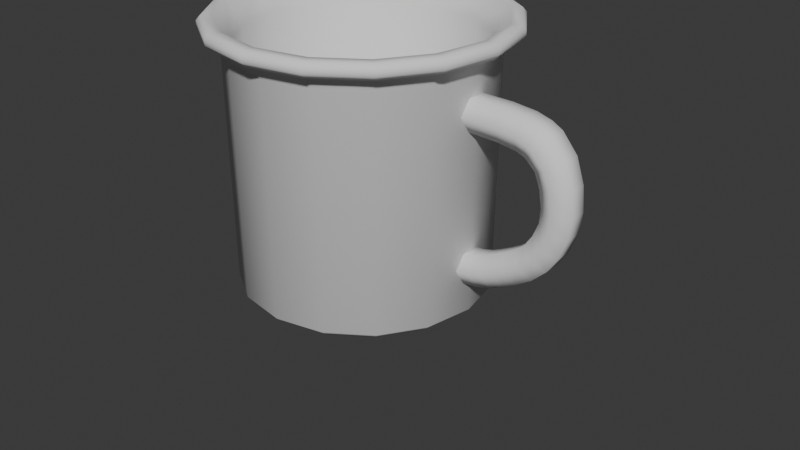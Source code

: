# Source: Cup.blend  (saved by Blender 5.1.30; exported with 4.5.12 LTS)
import bpy
from mathutils import Matrix  # noqa: F401  (used for matrix-valued properties, if any)

bpy.ops.wm.read_factory_settings(use_empty=True)
scene = bpy.context.scene
scene.name = 'Scene'

# ---- collections
col_collection = bpy.data.collections.new('Collection'); scene.collection.children.link(col_collection)
col_duplicate = bpy.data.collections.new('duplicate'); scene.collection.children.link(col_duplicate)

# ---- world
world_world = bpy.data.worlds.new('World'); scene.world = world_world
world_world.use_nodes = True; world_world.node_tree.nodes.clear()
_N = world_world.node_tree.nodes; _L = world_world.node_tree.links
n0 = _N.new('ShaderNodeOutputWorld'); n0.name = 'World Output'; n0.location = (200, 100)
n1 = _N.new('ShaderNodeBackground'); n1.name = 'Background'; n1.location = (-200, 100)
n1.inputs[0].default_value = (0.05088, 0.05088, 0.05088, 1.0)
_L.new(n1.outputs[0], n0.inputs[0])
n0.is_active_output = True
world_world.color = (0.05088, 0.05088, 0.05088)
world_world.sun_shadow_jitter_overblur = 0.0

# ---- meshes
me_plane_001 = bpy.data.meshes.new('Plane.001')
me_plane_001.from_pydata([(0.0, 0.0, -0.0405), (-0.03952, -9.974e-09, 0.03373), (-0.03881, -3.682e-10, -0.03776), (-0.03616, -5.402e-11, -0.0401), (-0.04241, -1.054e-08, 0.03809), (-0.04418, -1.054e-08, 0.03809), (-0.0455, -1.072e-08, 0.03942), (-0.0455, -1.072e-08, 0.04111), (-0.04431, -1.09e-08, 0.04248), (-0.04113, -1.09e-08, 0.04248), (-0.03651, -9.902e-09, 0.03505), (-0.03651, -9.902e-09, -0.03716), (0.0, -9.902e-09, -0.03716), (0.0, 0.0, -0.0405), (-0.03651, -0.01512, 0.03373), (-0.03586, -0.01485, -0.03776), (-0.03341, -0.01384, -0.0401), (-0.03918, -0.01623, 0.03809), (-0.04082, -0.01691, 0.03809), (-0.04204, -0.01741, 0.03942), (-0.04204, -0.01741, 0.04111), (-0.04094, -0.01696, 0.04248), (-0.038, -0.01574, 0.04248), (-0.03373, -0.01397, 0.03505), (-0.03373, -0.01397, -0.03716), (3.789e-09, -9.149e-09, -0.03716), (0.0, 0.0, -0.0405), (-0.02794, -0.02794, 0.03373), (-0.02744, -0.02744, -0.03776), (-0.02557, -0.02557, -0.0401), (-0.02999, -0.02999, 0.03809), (-0.03124, -0.03124, 0.03809), (-0.03217, -0.03217, 0.03942), (-0.03217, -0.03217, 0.04111), (-0.03133, -0.03133, 0.04248), (-0.02908, -0.02908, 0.04248), (-0.02582, -0.02582, 0.03505), (-0.02582, -0.02582, -0.03716), (7.002e-09, -7.002e-09, -0.03716), (0.0, 0.0, -0.0405), (-0.01512, -0.03651, 0.03373), (-0.01485, -0.03586, -0.03776), (-0.01384, -0.03341, -0.0401), (-0.01623, -0.03918, 0.03809), (-0.01691, -0.04082, 0.03809), (-0.01741, -0.04204, 0.03942), (-0.01741, -0.04204, 0.04111), (-0.01696, -0.04094, 0.04248), (-0.01574, -0.038, 0.04248), (-0.01397, -0.03373, 0.03505), (-0.01397, -0.03373, -0.03716), (9.149e-09, -3.789e-09, -0.03716), (0.0, 0.0, -0.0405), (1.17e-08, -0.03952, 0.03373), (2.065e-09, -0.03881, -0.03776), (1.635e-09, -0.03616, -0.0401), (1.239e-08, -0.04241, 0.03809), (1.247e-08, -0.04418, 0.03809), (1.271e-08, -0.0455, 0.03942), (1.271e-08, -0.0455, 0.04111), (1.284e-08, -0.04431, 0.04248), (1.27e-08, -0.04113, 0.04248), (1.15e-08, -0.03651, 0.03505), (1.15e-08, -0.03651, -0.03716), (9.902e-09, 4.328e-16, -0.03716), (0.0, 0.0, -0.0405), (0.01512, -0.03651, 0.03373), (0.01485, -0.03586, -0.03776), (0.01384, -0.03341, -0.0401), (0.01623, -0.03918, 0.03809), (0.01691, -0.04082, 0.03809), (0.01741, -0.04204, 0.03942), (0.01741, -0.04204, 0.04111), (0.01696, -0.04094, 0.04248), (0.01574, -0.038, 0.04248), (0.01397, -0.03373, 0.03505), (0.01397, -0.03373, -0.03716), (9.149e-09, 3.789e-09, -0.03716), (0.0, 0.0, -0.0405), (0.02794, -0.02794, 0.03373), (0.02744, -0.02744, -0.03776), (0.02557, -0.02557, -0.0401), (0.02999, -0.02999, 0.03809), (0.03124, -0.03124, 0.03809), (0.03217, -0.03217, 0.03942), (0.03217, -0.03217, 0.04111), (0.03133, -0.03133, 0.04248), (0.02908, -0.02908, 0.04248), (0.02582, -0.02582, 0.03505), (0.02582, -0.02582, -0.03716), (7.002e-09, 7.002e-09, -0.03716), (0.0, 0.0, -0.0405), (0.03651, -0.01512, 0.03373), (0.03586, -0.01485, -0.03776), (0.03341, -0.01384, -0.0401), (0.03918, -0.01623, 0.03809), (0.04082, -0.01691, 0.03809), (0.04204, -0.01741, 0.03942), (0.04204, -0.01741, 0.04111), (0.04094, -0.01696, 0.04248), (0.038, -0.01574, 0.04248), (0.03373, -0.01397, 0.03505), (0.03373, -0.01397, -0.03716), (3.789e-09, 9.149e-09, -0.03716), (0.0, 0.0, -0.0405), (0.03952, 1.343e-08, 0.03373), (0.03881, 3.761e-09, -0.03776), (0.03616, 3.216e-09, -0.0401), (0.04241, 1.425e-08, 0.03809), (0.04418, 1.44e-08, 0.03809), (0.0455, 1.469e-08, 0.03942), (0.0455, 1.469e-08, 0.04111), (0.04431, 1.477e-08, 0.04248), (0.04113, 1.45e-08, 0.04248), (0.03651, 1.309e-08, 0.03505), (0.03651, 1.309e-08, -0.03716), (-8.657e-16, 9.902e-09, -0.03716), (0.0, 0.0, -0.0405), (0.03651, 0.01512, 0.03373), (0.03586, 0.01485, -0.03776), (0.03341, 0.01384, -0.0401), (0.03918, 0.01623, 0.03809), (0.04082, 0.01691, 0.03809), (0.04204, 0.01741, 0.03942), (0.04204, 0.01741, 0.04111), (0.04094, 0.01696, 0.04248), (0.038, 0.01574, 0.04248), (0.03373, 0.01397, 0.03505), (0.03373, 0.01397, -0.03716), (-3.789e-09, 9.149e-09, -0.03716), (0.0, 0.0, -0.0405), (0.02794, 0.02794, 0.03373), (0.02744, 0.02744, -0.03776), (0.02557, 0.02557, -0.0401), (0.02999, 0.02999, 0.03809), (0.03124, 0.03124, 0.03809), (0.03217, 0.03217, 0.03942), (0.03217, 0.03217, 0.04111), (0.03133, 0.03133, 0.04248), (0.02908, 0.02908, 0.04248), (0.02582, 0.02582, 0.03505), (0.02582, 0.02582, -0.03716), (-7.002e-09, 7.002e-09, -0.03716), (0.0, 0.0, -0.0405), (0.01512, 0.03651, 0.03373), (0.01485, 0.03586, -0.03776), (0.01384, 0.03341, -0.0401), (0.01623, 0.03918, 0.03809), (0.01691, 0.04082, 0.03809), (0.01741, 0.04204, 0.03942), (0.01741, 0.04204, 0.04111), (0.01696, 0.04094, 0.04248), (0.01574, 0.038, 0.04248), (0.01397, 0.03373, 0.03505), (0.01397, 0.03373, -0.03716), (-9.149e-09, 3.789e-09, -0.03716), (0.0, 0.0, -0.0405), (-1.045e-08, 0.03952, 0.03373), (-8.31e-10, 0.03881, -0.03776), (-4.853e-10, 0.03616, -0.0401), (-1.104e-08, 0.04241, 0.03809), (-1.106e-08, 0.04418, 0.03809), (-1.126e-08, 0.0455, 0.03942), (-1.126e-08, 0.0455, 0.04111), (-1.143e-08, 0.04431, 0.04248), (-1.139e-08, 0.04113, 0.04248), (-1.034e-08, 0.03651, 0.03505), (-1.034e-08, 0.03651, -0.03716), (-9.902e-09, -1.181e-16, -0.03716), (0.0, 0.0, -0.0405), (-0.01512, 0.03651, 0.03373), (-0.01485, 0.03586, -0.03776), (-0.01384, 0.03341, -0.0401), (-0.01623, 0.03918, 0.03809), (-0.01691, 0.04082, 0.03809), (-0.01741, 0.04204, 0.03942), (-0.01741, 0.04204, 0.04111), (-0.01696, 0.04094, 0.04248), (-0.01574, 0.038, 0.04248), (-0.01397, 0.03373, 0.03505), (-0.01397, 0.03373, -0.03716), (-9.149e-09, -3.789e-09, -0.03716), (0.0, 0.0, -0.0405), (-0.02794, 0.02794, 0.03373), (-0.02744, 0.02744, -0.03776), (-0.02557, 0.02557, -0.0401), (-0.02999, 0.02999, 0.03809), (-0.03124, 0.03124, 0.03809), (-0.03217, 0.03217, 0.03942), (-0.03217, 0.03217, 0.04111), (-0.03133, 0.03133, 0.04248), (-0.02908, 0.02908, 0.04248), (-0.02582, 0.02582, 0.03505), (-0.02582, 0.02582, -0.03716), (-7.002e-09, -7.002e-09, -0.03716), (0.0, 0.0, -0.0405), (-0.03651, 0.01512, 0.03373), (-0.03586, 0.01485, -0.03776), (-0.03341, 0.01384, -0.0401), (-0.03918, 0.01623, 0.03809), (-0.04082, 0.01691, 0.03809), (-0.04204, 0.01741, 0.03942), (-0.04204, 0.01741, 0.04111), (-0.04094, 0.01696, 0.04248), (-0.038, 0.01574, 0.04248), (-0.03373, 0.01397, 0.03505), (-0.03373, 0.01397, -0.03716), (-3.789e-09, -9.149e-09, -0.03716)], [], [(4, 17, 18, 5), (17, 30, 31, 18), (30, 43, 44, 31), (43, 56, 57, 44), (56, 69, 70, 57), (69, 82, 83, 70), (82, 95, 96, 83), (95, 108, 109, 96), (108, 121, 122, 109), (121, 134, 135, 122), (134, 147, 148, 135), (147, 160, 161, 148), (160, 173, 174, 161), (173, 186, 187, 174), (186, 199, 200, 187), (199, 4, 5, 200), (1, 14, 17, 4), (14, 27, 30, 17), (27, 40, 43, 30), (40, 53, 56, 43), (53, 66, 69, 56), (66, 79, 82, 69), (79, 92, 95, 82), (92, 105, 108, 95), (105, 118, 121, 108), (118, 131, 134, 121), (131, 144, 147, 134), (144, 157, 160, 147), (157, 170, 173, 160), (170, 183, 186, 173), (183, 196, 199, 186), (196, 1, 4, 199), (2, 15, 14, 1), (15, 28, 27, 14), (28, 41, 40, 27), (41, 54, 53, 40), (54, 67, 66, 53), (67, 80, 79, 66), (80, 93, 92, 79), (93, 106, 105, 92), (106, 119, 118, 105), (119, 132, 131, 118), (132, 145, 144, 131), (145, 158, 157, 144), (158, 171, 170, 157), (171, 184, 183, 170), (184, 197, 196, 183), (197, 2, 1, 196), (3, 16, 15, 2), (16, 29, 28, 15), (29, 42, 41, 28), (42, 55, 54, 41), (55, 68, 67, 54), (68, 81, 80, 67), (81, 94, 93, 80), (94, 107, 106, 93), (107, 120, 119, 106), (120, 133, 132, 119), (133, 146, 145, 132), (146, 159, 158, 145), (159, 172, 171, 158), (172, 185, 184, 171), (185, 198, 197, 184), (198, 3, 2, 197), (0, 13, 16, 3), (13, 26, 29, 16), (26, 39, 42, 29), (39, 52, 55, 42), (52, 65, 68, 55), (65, 78, 81, 68), (78, 91, 94, 81), (91, 104, 107, 94), (104, 117, 120, 107), (117, 130, 133, 120), (130, 143, 146, 133), (143, 156, 159, 146), (156, 169, 172, 159), (169, 182, 185, 172), (182, 195, 198, 185), (195, 0, 3, 198), (5, 18, 19, 6), (18, 31, 32, 19), (31, 44, 45, 32), (44, 57, 58, 45), (57, 70, 71, 58), (70, 83, 84, 71), (83, 96, 97, 84), (96, 109, 110, 97), (109, 122, 123, 110), (122, 135, 136, 123), (135, 148, 149, 136), (148, 161, 162, 149), (161, 174, 175, 162), (174, 187, 188, 175), (187, 200, 201, 188), (200, 5, 6, 201), (6, 19, 20, 7), (19, 32, 33, 20), (32, 45, 46, 33), (45, 58, 59, 46), (58, 71, 72, 59), (71, 84, 85, 72), (84, 97, 98, 85), (97, 110, 111, 98), (110, 123, 124, 111), (123, 136, 137, 124), (136, 149, 150, 137), (149, 162, 163, 150), (162, 175, 176, 163), (175, 188, 189, 176), (188, 201, 202, 189), (201, 6, 7, 202), (7, 20, 21, 8), (20, 33, 34, 21), (33, 46, 47, 34), (46, 59, 60, 47), (59, 72, 73, 60), (72, 85, 86, 73), (85, 98, 99, 86), (98, 111, 112, 99), (111, 124, 125, 112), (124, 137, 138, 125), (137, 150, 151, 138), (150, 163, 164, 151), (163, 176, 177, 164), (176, 189, 190, 177), (189, 202, 203, 190), (202, 7, 8, 203), (8, 21, 22, 9), (21, 34, 35, 22), (34, 47, 48, 35), (47, 60, 61, 48), (60, 73, 74, 61), (73, 86, 87, 74), (86, 99, 100, 87), (99, 112, 113, 100), (112, 125, 126, 113), (125, 138, 139, 126), (138, 151, 152, 139), (151, 164, 165, 152), (164, 177, 178, 165), (177, 190, 191, 178), (190, 203, 204, 191), (203, 8, 9, 204), (9, 22, 23, 10), (22, 35, 36, 23), (35, 48, 49, 36), (48, 61, 62, 49), (61, 74, 75, 62), (74, 87, 88, 75), (87, 100, 101, 88), (100, 113, 114, 101), (113, 126, 127, 114), (126, 139, 140, 127), (139, 152, 153, 140), (152, 165, 166, 153), (165, 178, 179, 166), (178, 191, 192, 179), (191, 204, 205, 192), (204, 9, 10, 205), (10, 23, 24, 11), (23, 36, 37, 24), (36, 49, 50, 37), (49, 62, 63, 50), (62, 75, 76, 63), (75, 88, 89, 76), (88, 101, 102, 89), (101, 114, 115, 102), (114, 127, 128, 115), (127, 140, 141, 128), (140, 153, 154, 141), (153, 166, 167, 154), (166, 179, 180, 167), (179, 192, 193, 180), (192, 205, 206, 193), (205, 10, 11, 206), (11, 24, 25, 12), (24, 37, 38, 25), (37, 50, 51, 38), (50, 63, 64, 51), (63, 76, 77, 64), (76, 89, 90, 77), (89, 102, 103, 90), (102, 115, 116, 103), (115, 128, 129, 116), (128, 141, 142, 129), (141, 154, 155, 142), (154, 167, 168, 155), (167, 180, 181, 168), (180, 193, 194, 181), (193, 206, 207, 194), (206, 11, 12, 207)])
me_plane_001.polygons.foreach_set('use_smooth', [True] * 192)
_k = set([(4, 17), (4, 199), (11, 24), (11, 206), (17, 30), (24, 37), (30, 43), (37, 50), (43, 56), (50, 63), (56, 69), (63, 76), (69, 82), (76, 89), (82, 95), (89, 102), (95, 108), (102, 115), (108, 121), (115, 128), (121, 134), (128, 141), (134, 147), (141, 154), (147, 160), (154, 167), (160, 173), (167, 180), (173, 186), (180, 193), (186, 199), (193, 206)])
me_plane_001.attributes.new('sharp_edge', 'BOOLEAN', 'EDGE').data.foreach_set('value', [ (min(e.vertices), max(e.vertices)) in _k for e in me_plane_001.edges])
_uv = me_plane_001.uv_layers.new(name='UVMap')
_uv.uv.foreach_set('vector', [0.0, 0.03809, 0.0625, 0.03809, 0.0625, 0.03809, 0.0, 0.03809, 0.0625, 0.03809, 0.125, 0.03809, 0.125, 0.03809, 0.0625, 0.03809, 0.125, 0.03809, 0.1875, 0.03809, 0.1875, 0.03809, 0.125, 0.03809, 0.1875, 0.03809, 0.25, 0.03809, 0.25, 0.03809, 0.1875, 0.03809, 0.25, 0.03809, 0.3125, 0.03809, 0.3125, 0.03809, 0.25, 0.03809, 0.3125, 0.03809, 0.375, 0.03809, 0.375, 0.03809, 0.3125, 0.03809, 0.375, 0.03809, 0.4375, 0.03809, 0.4375, 0.03809, 0.375, 0.03809, 0.4375, 0.03809, 0.5, 0.03809, 0.5, 0.03809, 0.4375, 0.03809, 0.5, 0.03809, 0.5625, 0.03809, 0.5625, 0.03809, 0.5, 0.03809, 0.5625, 0.03809, 0.625, 0.03809, 0.625, 0.03809, 0.5625, 0.03809, 0.625, 0.03809, 0.6875, 0.03809, 0.6875, 0.03809, 0.625, 0.03809, 0.6875, 0.03809, 0.75, 0.03809, 0.75, 0.03809, 0.6875, 0.03809, 0.75, 0.03809, 0.8125, 0.03809, 0.8125, 0.03809, 0.75, 0.03809, 0.8125, 0.03809, 0.875, 0.03809, 0.875, 0.03809, 0.8125, 0.03809, 0.875, 0.03809, 0.9375, 0.03809, 0.9375, 0.03809, 0.875, 0.03809, 0.9375, 0.03809, 1.0, 0.03809, 1.0, 0.03809, 0.9375, 0.03809, 0.0, 0.03373, 0.0625, 0.03373, 0.0625, 0.03809, 0.0, 0.03809, 0.0625, 0.03373, 0.125, 0.03373, 0.125, 0.03809, 0.0625, 0.03809, 0.125, 0.03373, 0.1875, 0.03373, 0.1875, 0.03809, 0.125, 0.03809, 0.1875, 0.03373, 0.25, 0.03373, 0.25, 0.03809, 0.1875, 0.03809, 0.25, 0.03373, 0.3125, 0.03373, 0.3125, 0.03809, 0.25, 0.03809, 0.3125, 0.03373, 0.375, 0.03373, 0.375, 0.03809, 0.3125, 0.03809, 0.375, 0.03373, 0.4375, 0.03373, 0.4375, 0.03809, 0.375, 0.03809, 0.4375, 0.03373, 0.5, 0.03373, 0.5, 0.03809, 0.4375, 0.03809, 0.5, 0.03373, 0.5625, 0.03373, 0.5625, 0.03809, 0.5, 0.03809, 0.5625, 0.03373, 0.625, 0.03373, 0.625, 0.03809, 0.5625, 0.03809, 0.625, 0.03373, 0.6875, 0.03373, 0.6875, 0.03809, 0.625, 0.03809, 0.6875, 0.03373, 0.75, 0.03373, 0.75, 0.03809, 0.6875, 0.03809, 0.75, 0.03373, 0.8125, 0.03373, 0.8125, 0.03809, 0.75, 0.03809, 0.8125, 0.03373, 0.875, 0.03373, 0.875, 0.03809, 0.8125, 0.03809, 0.875, 0.03373, 0.9375, 0.03373, 0.9375, 0.03809, 0.875, 0.03809, 0.9375, 0.03373, 1.0, 0.03373, 1.0, 0.03809, 0.9375, 0.03809, 0.0, -0.03776, 0.0625, -0.03776, 0.0625, 0.03373, 0.0, 0.03373, 0.0625, -0.03776, 0.125, -0.03776, 0.125, 0.03373, 0.0625, 0.03373, 0.125, -0.03776, 0.1875, -0.03776, 0.1875, 0.03373, 0.125, 0.03373, 0.1875, -0.03776, 0.25, -0.03776, 0.25, 0.03373, 0.1875, 0.03373, 0.25, -0.03776, 0.3125, -0.03776, 0.3125, 0.03373, 0.25, 0.03373, 0.3125, -0.03776, 0.375, -0.03776, 0.375, 0.03373, 0.3125, 0.03373, 0.375, -0.03776, 0.4375, -0.03776, 0.4375, 0.03373, 0.375, 0.03373, 0.4375, -0.03776, 0.5, -0.03776, 0.5, 0.03373, 0.4375, 0.03373, 0.5, -0.03776, 0.5625, -0.03776, 0.5625, 0.03373, 0.5, 0.03373, 0.5625, -0.03776, 0.625, -0.03776, 0.625, 0.03373, 0.5625, 0.03373, 0.625, -0.03776, 0.6875, -0.03776, 0.6875, 0.03373, 0.625, 0.03373, 0.6875, -0.03776, 0.75, -0.03776, 0.75, 0.03373, 0.6875, 0.03373, 0.75, -0.03776, 0.8125, -0.03776, 0.8125, 0.03373, 0.75, 0.03373, 0.8125, -0.03776, 0.875, -0.03776, 0.875, 0.03373, 0.8125, 0.03373, 0.875, -0.03776, 0.9375, -0.03776, 0.9375, 0.03373, 0.875, 0.03373, 0.9375, -0.03776, 1.0, -0.03776, 1.0, 0.03373, 0.9375, 0.03373, 0.0, -0.0401, 0.0625, -0.0401, 0.0625, -0.03776, 0.0, -0.03776, 0.0625, -0.0401, 0.125, -0.0401, 0.125, -0.03776, 0.0625, -0.03776, 0.125, -0.0401, 0.1875, -0.0401, 0.1875, -0.03776, 0.125, -0.03776, 0.1875, -0.0401, 0.25, -0.0401, 0.25, -0.03776, 0.1875, -0.03776, 0.25, -0.0401, 0.3125, -0.0401, 0.3125, -0.03776, 0.25, -0.03776, 0.3125, -0.0401, 0.375, -0.0401, 0.375, -0.03776, 0.3125, -0.03776, 0.375, -0.0401, 0.4375, -0.0401, 0.4375, -0.03776, 0.375, -0.03776, 0.4375, -0.0401, 0.5, -0.0401, 0.5, -0.03776, 0.4375, -0.03776, 0.5, -0.0401, 0.5625, -0.0401, 0.5625, -0.03776, 0.5, -0.03776, 0.5625, -0.0401, 0.625, -0.0401, 0.625, -0.03776, 0.5625, -0.03776, 0.625, -0.0401, 0.6875, -0.0401, 0.6875, -0.03776, 0.625, -0.03776, 0.6875, -0.0401, 0.75, -0.0401, 0.75, -0.03776, 0.6875, -0.03776, 0.75, -0.0401, 0.8125, -0.0401, 0.8125, -0.03776, 0.75, -0.03776, 0.8125, -0.0401, 0.875, -0.0401, 0.875, -0.03776, 0.8125, -0.03776, 0.875, -0.0401, 0.9375, -0.0401, 0.9375, -0.03776, 0.875, -0.03776, 0.9375, -0.0401, 1.0, -0.0401, 1.0, -0.03776, 0.9375, -0.03776, 0.0, -0.0405, 0.0625, -0.0405, 0.0625, -0.0401, 0.0, -0.0401, 0.0625, -0.0405, 0.125, -0.0405, 0.125, -0.0401, 0.0625, -0.0401, 0.125, -0.0405, 0.1875, -0.0405, 0.1875, -0.0401, 0.125, -0.0401, 0.1875, -0.0405, 0.25, -0.0405, 0.25, -0.0401, 0.1875, -0.0401, 0.25, -0.0405, 0.3125, -0.0405, 0.3125, -0.0401, 0.25, -0.0401, 0.3125, -0.0405, 0.375, -0.0405, 0.375, -0.0401, 0.3125, -0.0401, 0.375, -0.0405, 0.4375, -0.0405, 0.4375, -0.0401, 0.375, -0.0401, 0.4375, -0.0405, 0.5, -0.0405, 0.5, -0.0401, 0.4375, -0.0401, 0.5, -0.0405, 0.5625, -0.0405, 0.5625, -0.0401, 0.5, -0.0401, 0.5625, -0.0405, 0.625, -0.0405, 0.625, -0.0401, 0.5625, -0.0401, 0.625, -0.0405, 0.6875, -0.0405, 0.6875, -0.0401, 0.625, -0.0401, 0.6875, -0.0405, 0.75, -0.0405, 0.75, -0.0401, 0.6875, -0.0401, 0.75, -0.0405, 0.8125, -0.0405, 0.8125, -0.0401, 0.75, -0.0401, 0.8125, -0.0405, 0.875, -0.0405, 0.875, -0.0401, 0.8125, -0.0401, 0.875, -0.0405, 0.9375, -0.0405, 0.9375, -0.0401, 0.875, -0.0401, 0.9375, -0.0405, 1.0, -0.0405, 1.0, -0.0401, 0.9375, -0.0401, 0.0, 0.03809, 0.0625, 0.03809, 0.0625, 0.03942, 0.0, 0.03942, 0.0625, 0.03809, 0.125, 0.03809, 0.125, 0.03942, 0.0625, 0.03942, 0.125, 0.03809, 0.1875, 0.03809, 0.1875, 0.03942, 0.125, 0.03942, 0.1875, 0.03809, 0.25, 0.03809, 0.25, 0.03942, 0.1875, 0.03942, 0.25, 0.03809, 0.3125, 0.03809, 0.3125, 0.03942, 0.25, 0.03942, 0.3125, 0.03809, 0.375, 0.03809, 0.375, 0.03942, 0.3125, 0.03942, 0.375, 0.03809, 0.4375, 0.03809, 0.4375, 0.03942, 0.375, 0.03942, 0.4375, 0.03809, 0.5, 0.03809, 0.5, 0.03942, 0.4375, 0.03942, 0.5, 0.03809, 0.5625, 0.03809, 0.5625, 0.03942, 0.5, 0.03942, 0.5625, 0.03809, 0.625, 0.03809, 0.625, 0.03942, 0.5625, 0.03942, 0.625, 0.03809, 0.6875, 0.03809, 0.6875, 0.03942, 0.625, 0.03942, 0.6875, 0.03809, 0.75, 0.03809, 0.75, 0.03942, 0.6875, 0.03942, 0.75, 0.03809, 0.8125, 0.03809, 0.8125, 0.03942, 0.75, 0.03942, 0.8125, 0.03809, 0.875, 0.03809, 0.875, 0.03942, 0.8125, 0.03942, 0.875, 0.03809, 0.9375, 0.03809, 0.9375, 0.03942, 0.875, 0.03942, 0.9375, 0.03809, 1.0, 0.03809, 1.0, 0.03942, 0.9375, 0.03942, 0.0, 0.03942, 0.0625, 0.03942, 0.0625, 0.04111, 0.0, 0.04111, 0.0625, 0.03942, 0.125, 0.03942, 0.125, 0.04111, 0.0625, 0.04111, 0.125, 0.03942, 0.1875, 0.03942, 0.1875, 0.04111, 0.125, 0.04111, 0.1875, 0.03942, 0.25, 0.03942, 0.25, 0.04111, 0.1875, 0.04111, 0.25, 0.03942, 0.3125, 0.03942, 0.3125, 0.04111, 0.25, 0.04111, 0.3125, 0.03942, 0.375, 0.03942, 0.375, 0.04111, 0.3125, 0.04111, 0.375, 0.03942, 0.4375, 0.03942, 0.4375, 0.04111, 0.375, 0.04111, 0.4375, 0.03942, 0.5, 0.03942, 0.5, 0.04111, 0.4375, 0.04111, 0.5, 0.03942, 0.5625, 0.03942, 0.5625, 0.04111, 0.5, 0.04111, 0.5625, 0.03942, 0.625, 0.03942, 0.625, 0.04111, 0.5625, 0.04111, 0.625, 0.03942, 0.6875, 0.03942, 0.6875, 0.04111, 0.625, 0.04111, 0.6875, 0.03942, 0.75, 0.03942, 0.75, 0.04111, 0.6875, 0.04111, 0.75, 0.03942, 0.8125, 0.03942, 0.8125, 0.04111, 0.75, 0.04111, 0.8125, 0.03942, 0.875, 0.03942, 0.875, 0.04111, 0.8125, 0.04111, 0.875, 0.03942, 0.9375, 0.03942, 0.9375, 0.04111, 0.875, 0.04111, 0.9375, 0.03942, 1.0, 0.03942, 1.0, 0.04111, 0.9375, 0.04111, 0.0, 0.04111, 0.0625, 0.04111, 0.0625, 0.04248, 0.0, 0.04248, 0.0625, 0.04111, 0.125, 0.04111, 0.125, 0.04248, 0.0625, 0.04248, 0.125, 0.04111, 0.1875, 0.04111, 0.1875, 0.04248, 0.125, 0.04248, 0.1875, 0.04111, 0.25, 0.04111, 0.25, 0.04248, 0.1875, 0.04248, 0.25, 0.04111, 0.3125, 0.04111, 0.3125, 0.04248, 0.25, 0.04248, 0.3125, 0.04111, 0.375, 0.04111, 0.375, 0.04248, 0.3125, 0.04248, 0.375, 0.04111, 0.4375, 0.04111, 0.4375, 0.04248, 0.375, 0.04248, 0.4375, 0.04111, 0.5, 0.04111, 0.5, 0.04248, 0.4375, 0.04248, 0.5, 0.04111, 0.5625, 0.04111, 0.5625, 0.04248, 0.5, 0.04248, 0.5625, 0.04111, 0.625, 0.04111, 0.625, 0.04248, 0.5625, 0.04248, 0.625, 0.04111, 0.6875, 0.04111, 0.6875, 0.04248, 0.625, 0.04248, 0.6875, 0.04111, 0.75, 0.04111, 0.75, 0.04248, 0.6875, 0.04248, 0.75, 0.04111, 0.8125, 0.04111, 0.8125, 0.04248, 0.75, 0.04248, 0.8125, 0.04111, 0.875, 0.04111, 0.875, 0.04248, 0.8125, 0.04248, 0.875, 0.04111, 0.9375, 0.04111, 0.9375, 0.04248, 0.875, 0.04248, 0.9375, 0.04111, 1.0, 0.04111, 1.0, 0.04248, 0.9375, 0.04248, 0.0, 0.04248, 0.0625, 0.04248, 0.0625, 0.04248, 0.0, 0.04248, 0.0625, 0.04248, 0.125, 0.04248, 0.125, 0.04248, 0.0625, 0.04248, 0.125, 0.04248, 0.1875, 0.04248, 0.1875, 0.04248, 0.125, 0.04248, 0.1875, 0.04248, 0.25, 0.04248, 0.25, 0.04248, 0.1875, 0.04248, 0.25, 0.04248, 0.3125, 0.04248, 0.3125, 0.04248, 0.25, 0.04248, 0.3125, 0.04248, 0.375, 0.04248, 0.375, 0.04248, 0.3125, 0.04248, 0.375, 0.04248, 0.4375, 0.04248, 0.4375, 0.04248, 0.375, 0.04248, 0.4375, 0.04248, 0.5, 0.04248, 0.5, 0.04248, 0.4375, 0.04248, 0.5, 0.04248, 0.5625, 0.04248, 0.5625, 0.04248, 0.5, 0.04248, 0.5625, 0.04248, 0.625, 0.04248, 0.625, 0.04248, 0.5625, 0.04248, 0.625, 0.04248, 0.6875, 0.04248, 0.6875, 0.04248, 0.625, 0.04248, 0.6875, 0.04248, 0.75, 0.04248, 0.75, 0.04248, 0.6875, 0.04248, 0.75, 0.04248, 0.8125, 0.04248, 0.8125, 0.04248, 0.75, 0.04248, 0.8125, 0.04248, 0.875, 0.04248, 0.875, 0.04248, 0.8125, 0.04248, 0.875, 0.04248, 0.9375, 0.04248, 0.9375, 0.04248, 0.875, 0.04248, 0.9375, 0.04248, 1.0, 0.04248, 1.0, 0.04248, 0.9375, 0.04248, 0.0, 0.04248, 0.0625, 0.04248, 0.0625, 0.03505, 0.0, 0.03505, 0.0625, 0.04248, 0.125, 0.04248, 0.125, 0.03505, 0.0625, 0.03505, 0.125, 0.04248, 0.1875, 0.04248, 0.1875, 0.03505, 0.125, 0.03505, 0.1875, 0.04248, 0.25, 0.04248, 0.25, 0.03505, 0.1875, 0.03505, 0.25, 0.04248, 0.3125, 0.04248, 0.3125, 0.03505, 0.25, 0.03505, 0.3125, 0.04248, 0.375, 0.04248, 0.375, 0.03505, 0.3125, 0.03505, 0.375, 0.04248, 0.4375, 0.04248, 0.4375, 0.03505, 0.375, 0.03505, 0.4375, 0.04248, 0.5, 0.04248, 0.5, 0.03505, 0.4375, 0.03505, 0.5, 0.04248, 0.5625, 0.04248, 0.5625, 0.03505, 0.5, 0.03505, 0.5625, 0.04248, 0.625, 0.04248, 0.625, 0.03505, 0.5625, 0.03505, 0.625, 0.04248, 0.6875, 0.04248, 0.6875, 0.03505, 0.625, 0.03505, 0.6875, 0.04248, 0.75, 0.04248, 0.75, 0.03505, 0.6875, 0.03505, 0.75, 0.04248, 0.8125, 0.04248, 0.8125, 0.03505, 0.75, 0.03505, 0.8125, 0.04248, 0.875, 0.04248, 0.875, 0.03505, 0.8125, 0.03505, 0.875, 0.04248, 0.9375, 0.04248, 0.9375, 0.03505, 0.875, 0.03505, 0.9375, 0.04248, 1.0, 0.04248, 1.0, 0.03505, 0.9375, 0.03505, 0.0, 0.03505, 0.0625, 0.03505, 0.0625, -0.03716, 0.0, -0.03716, 0.0625, 0.03505, 0.125, 0.03505, 0.125, -0.03716, 0.0625, -0.03716, 0.125, 0.03505, 0.1875, 0.03505, 0.1875, -0.03716, 0.125, -0.03716, 0.1875, 0.03505, 0.25, 0.03505, 0.25, -0.03716, 0.1875, -0.03716, 0.25, 0.03505, 0.3125, 0.03505, 0.3125, -0.03716, 0.25, -0.03716, 0.3125, 0.03505, 0.375, 0.03505, 0.375, -0.03716, 0.3125, -0.03716, 0.375, 0.03505, 0.4375, 0.03505, 0.4375, -0.03716, 0.375, -0.03716, 0.4375, 0.03505, 0.5, 0.03505, 0.5, -0.03716, 0.4375, -0.03716, 0.5, 0.03505, 0.5625, 0.03505, 0.5625, -0.03716, 0.5, -0.03716, 0.5625, 0.03505, 0.625, 0.03505, 0.625, -0.03716, 0.5625, -0.03716, 0.625, 0.03505, 0.6875, 0.03505, 0.6875, -0.03716, 0.625, -0.03716, 0.6875, 0.03505, 0.75, 0.03505, 0.75, -0.03716, 0.6875, -0.03716, 0.75, 0.03505, 0.8125, 0.03505, 0.8125, -0.03716, 0.75, -0.03716, 0.8125, 0.03505, 0.875, 0.03505, 0.875, -0.03716, 0.8125, -0.03716, 0.875, 0.03505, 0.9375, 0.03505, 0.9375, -0.03716, 0.875, -0.03716, 0.9375, 0.03505, 1.0, 0.03505, 1.0, -0.03716, 0.9375, -0.03716, 0.0, -0.03716, 0.0625, -0.03716, 0.0625, -0.03716, 0.0, -0.03716, 0.0625, -0.03716, 0.125, -0.03716, 0.125, -0.03716, 0.0625, -0.03716, 0.125, -0.03716, 0.1875, -0.03716, 0.1875, -0.03716, 0.125, -0.03716, 0.1875, -0.03716, 0.25, -0.03716, 0.25, -0.03716, 0.1875, -0.03716, 0.25, -0.03716, 0.3125, -0.03716, 0.3125, -0.03716, 0.25, -0.03716, 0.3125, -0.03716, 0.375, -0.03716, 0.375, -0.03716, 0.3125, -0.03716, 0.375, -0.03716, 0.4375, -0.03716, 0.4375, -0.03716, 0.375, -0.03716, 0.4375, -0.03716, 0.5, -0.03716, 0.5, -0.03716, 0.4375, -0.03716, 0.5, -0.03716, 0.5625, -0.03716, 0.5625, -0.03716, 0.5, -0.03716, 0.5625, -0.03716, 0.625, -0.03716, 0.625, -0.03716, 0.5625, -0.03716, 0.625, -0.03716, 0.6875, -0.03716, 0.6875, -0.03716, 0.625, -0.03716, 0.6875, -0.03716, 0.75, -0.03716, 0.75, -0.03716, 0.6875, -0.03716, 0.75, -0.03716, 0.8125, -0.03716, 0.8125, -0.03716, 0.75, -0.03716, 0.8125, -0.03716, 0.875, -0.03716, 0.875, -0.03716, 0.8125, -0.03716, 0.875, -0.03716, 0.9375, -0.03716, 0.9375, -0.03716, 0.875, -0.03716, 0.9375, -0.03716, 1.0, -0.03716, 1.0, -0.03716, 0.9375, -0.03716])
me_plane_001.update()
me_b_ziercurve = bpy.data.meshes.new('BézierCurve')
me_b_ziercurve.from_pydata([(0.03667, 0.002748, 0.0273), (0.03667, -0.002748, 0.0273), (0.03667, -0.005495, 0.02254), (0.03667, -0.002748, 0.01778), (0.03667, 0.002748, 0.01778), (0.03667, 0.005495, 0.02254), (0.0487, 0.002803, 0.02707), (0.0487, -0.002803, 0.02707), (0.04835, -0.005607, 0.02223), (0.04799, -0.002803, 0.01739), (0.04799, 0.002803, 0.01739), (0.04835, 0.005607, 0.02223), (0.0561, 0.002859, 0.02627), (0.0561, -0.002859, 0.02627), (0.05505, -0.005718, 0.02143), (0.054, -0.002859, 0.01659), (0.054, 0.002859, 0.01659), (0.05505, 0.005718, 0.02143), (0.06061, 0.002915, 0.02493), (0.06061, -0.002915, 0.02493), (0.05855, -0.00583, 0.02032), (0.0565, -0.002915, 0.01571), (0.0565, 0.002915, 0.01571), (0.05855, 0.00583, 0.02032), (0.0639, 0.002971, 0.02307), (0.0639, -0.002971, 0.02307), (0.06063, -0.005941, 0.0191), (0.05736, -0.002971, 0.01513), (0.05736, 0.002971, 0.01513), (0.06063, 0.005941, 0.0191), (0.06862, 0.002884, 0.01747), (0.06862, -0.002884, 0.01747), (0.06431, -0.005768, 0.01494), (0.06001, -0.002884, 0.0124), (0.06001, 0.002884, 0.0124), (0.06431, 0.005768, 0.01494), (0.07114, 0.002797, 0.01004), (0.07114, -0.002797, 0.01004), (0.06642, -0.005594, 0.008979), (0.06169, -0.002797, 0.00792), (0.06169, 0.002797, 0.00792), (0.06642, 0.005594, 0.008979), (0.07176, 0.00271, 0.002559), (0.07176, -0.00271, 0.002559), (0.06707, -0.00542, 0.002618), (0.06237, -0.00271, 0.002677), (0.06237, 0.00271, 0.002677), (0.06707, 0.00542, 0.002618), (0.07078, 0.002623, -0.003882), (0.07078, -0.002623, -0.003882), (0.06638, -0.005246, -0.002753), (0.06198, -0.002623, -0.001624), (0.06198, 0.002623, -0.001624), (0.06638, 0.005246, -0.002753), (0.06838, 0.002637, -0.01008), (0.06838, -0.002637, -0.01008), (0.06433, -0.005273, -0.007965), (0.06028, -0.002637, -0.005853), (0.06028, 0.002637, -0.005853), (0.06433, 0.005273, -0.007965), (0.06506, 0.00265, -0.0151), (0.06506, -0.00265, -0.0151), (0.06156, -0.005301, -0.01214), (0.05805, -0.00265, -0.009177), (0.05805, 0.00265, -0.009177), (0.06156, 0.005301, -0.01214), (0.0608, 0.002664, -0.01915), (0.0608, -0.002664, -0.01915), (0.05799, -0.005328, -0.01549), (0.05518, -0.002664, -0.01183), (0.05518, 0.002664, -0.01183), (0.05799, 0.005328, -0.01549), (0.05587, 0.002678, -0.02226), (0.05587, -0.002678, -0.02226), (0.05356, -0.005356, -0.01823), (0.05126, -0.002678, -0.01421), (0.05126, 0.002678, -0.01421), (0.05356, 0.005356, -0.01823), (0.0516, 0.002678, -0.02451), (0.0516, -0.002678, -0.02451), (0.04954, -0.005356, -0.02035), (0.04748, -0.002678, -0.0162), (0.04748, 0.002678, -0.0162), (0.04954, 0.005356, -0.02035), (0.04777, 0.002678, -0.02627), (0.04777, -0.002678, -0.02627), (0.04617, -0.005356, -0.02192), (0.04456, -0.002678, -0.01756), (0.04456, 0.002678, -0.01756), (0.04617, 0.005356, -0.02192), (0.04325, 0.002678, -0.02753), (0.04325, -0.002678, -0.02753), (0.04235, -0.005356, -0.02298), (0.04145, -0.002678, -0.01843), (0.04145, 0.002678, -0.01843), (0.04235, 0.005356, -0.02298), (0.03729, 0.002678, -0.02825), (0.03729, -0.002678, -0.02825), (0.03697, -0.005356, -0.02362), (0.03666, -0.002678, -0.01899), (0.03666, 0.002678, -0.01899), (0.03697, 0.005356, -0.02362)], [], [(0, 6, 11, 5), (1, 7, 6, 0), (2, 8, 7, 1), (3, 9, 8, 2), (4, 10, 9, 3), (5, 11, 10, 4), (6, 12, 17, 11), (7, 13, 12, 6), (8, 14, 13, 7), (9, 15, 14, 8), (10, 16, 15, 9), (11, 17, 16, 10), (12, 18, 23, 17), (13, 19, 18, 12), (14, 20, 19, 13), (15, 21, 20, 14), (16, 22, 21, 15), (17, 23, 22, 16), (18, 24, 29, 23), (19, 25, 24, 18), (20, 26, 25, 19), (21, 27, 26, 20), (22, 28, 27, 21), (23, 29, 28, 22), (24, 30, 35, 29), (25, 31, 30, 24), (26, 32, 31, 25), (27, 33, 32, 26), (28, 34, 33, 27), (29, 35, 34, 28), (30, 36, 41, 35), (31, 37, 36, 30), (32, 38, 37, 31), (33, 39, 38, 32), (34, 40, 39, 33), (35, 41, 40, 34), (36, 42, 47, 41), (37, 43, 42, 36), (38, 44, 43, 37), (39, 45, 44, 38), (40, 46, 45, 39), (41, 47, 46, 40), (42, 48, 53, 47), (43, 49, 48, 42), (44, 50, 49, 43), (45, 51, 50, 44), (46, 52, 51, 45), (47, 53, 52, 46), (48, 54, 59, 53), (49, 55, 54, 48), (50, 56, 55, 49), (51, 57, 56, 50), (52, 58, 57, 51), (53, 59, 58, 52), (54, 60, 65, 59), (55, 61, 60, 54), (56, 62, 61, 55), (57, 63, 62, 56), (58, 64, 63, 57), (59, 65, 64, 58), (60, 66, 71, 65), (61, 67, 66, 60), (62, 68, 67, 61), (63, 69, 68, 62), (64, 70, 69, 63), (65, 71, 70, 64), (66, 72, 77, 71), (67, 73, 72, 66), (68, 74, 73, 67), (69, 75, 74, 68), (70, 76, 75, 69), (71, 77, 76, 70), (72, 78, 83, 77), (73, 79, 78, 72), (74, 80, 79, 73), (75, 81, 80, 74), (76, 82, 81, 75), (77, 83, 82, 76), (78, 84, 89, 83), (79, 85, 84, 78), (80, 86, 85, 79), (81, 87, 86, 80), (82, 88, 87, 81), (83, 89, 88, 82), (84, 90, 95, 89), (85, 91, 90, 84), (86, 92, 91, 85), (87, 93, 92, 86), (88, 94, 93, 87), (89, 95, 94, 88), (90, 96, 101, 95), (91, 97, 96, 90), (92, 98, 97, 91), (93, 99, 98, 92), (94, 100, 99, 93), (95, 101, 100, 94)])
me_b_ziercurve.polygons.foreach_set('use_smooth', [True] * 96)
_uv = me_b_ziercurve.uv_layers.new(name='UVMap')
_uv.uv.foreach_set('vector', [0.0, 1.0, 0.0625, 1.0, 0.0625, 0.8333, 0.0, 0.8333, 0.0, 0.1667, 0.0625, 0.1667, 0.0625, 0.0, 0.0, 0.0, 0.0, 0.3333, 0.0625, 0.3333, 0.0625, 0.1667, 0.0, 0.1667, 0.0, 0.5, 0.0625, 0.5, 0.0625, 0.3333, 0.0, 0.3333, 0.0, 0.6667, 0.0625, 0.6667, 0.0625, 0.5, 0.0, 0.5, 0.0, 0.8333, 0.0625, 0.8333, 0.0625, 0.6667, 0.0, 0.6667, 0.0625, 1.0, 0.125, 1.0, 0.125, 0.8333, 0.0625, 0.8333, 0.0625, 0.1667, 0.125, 0.1667, 0.125, 0.0, 0.0625, 0.0, 0.0625, 0.3333, 0.125, 0.3333, 0.125, 0.1667, 0.0625, 0.1667, 0.0625, 0.5, 0.125, 0.5, 0.125, 0.3333, 0.0625, 0.3333, 0.0625, 0.6667, 0.125, 0.6667, 0.125, 0.5, 0.0625, 0.5, 0.0625, 0.8333, 0.125, 0.8333, 0.125, 0.6667, 0.0625, 0.6667, 0.125, 1.0, 0.1875, 1.0, 0.1875, 0.8333, 0.125, 0.8333, 0.125, 0.1667, 0.1875, 0.1667, 0.1875, 0.0, 0.125, 0.0, 0.125, 0.3333, 0.1875, 0.3333, 0.1875, 0.1667, 0.125, 0.1667, 0.125, 0.5, 0.1875, 0.5, 0.1875, 0.3333, 0.125, 0.3333, 0.125, 0.6667, 0.1875, 0.6667, 0.1875, 0.5, 0.125, 0.5, 0.125, 0.8333, 0.1875, 0.8333, 0.1875, 0.6667, 0.125, 0.6667, 0.1875, 1.0, 0.25, 1.0, 0.25, 0.8333, 0.1875, 0.8333, 0.1875, 0.1667, 0.25, 0.1667, 0.25, 0.0, 0.1875, 0.0, 0.1875, 0.3333, 0.25, 0.3333, 0.25, 0.1667, 0.1875, 0.1667, 0.1875, 0.5, 0.25, 0.5, 0.25, 0.3333, 0.1875, 0.3333, 0.1875, 0.6667, 0.25, 0.6667, 0.25, 0.5, 0.1875, 0.5, 0.1875, 0.8333, 0.25, 0.8333, 0.25, 0.6667, 0.1875, 0.6667, 0.25, 1.0, 0.3125, 1.0, 0.3125, 0.8333, 0.25, 0.8333, 0.25, 0.1667, 0.3125, 0.1667, 0.3125, 0.0, 0.25, 0.0, 0.25, 0.3333, 0.3125, 0.3333, 0.3125, 0.1667, 0.25, 0.1667, 0.25, 0.5, 0.3125, 0.5, 0.3125, 0.3333, 0.25, 0.3333, 0.25, 0.6667, 0.3125, 0.6667, 0.3125, 0.5, 0.25, 0.5, 0.25, 0.8333, 0.3125, 0.8333, 0.3125, 0.6667, 0.25, 0.6667, 0.3125, 1.0, 0.375, 1.0, 0.375, 0.8333, 0.3125, 0.8333, 0.3125, 0.1667, 0.375, 0.1667, 0.375, 0.0, 0.3125, 0.0, 0.3125, 0.3333, 0.375, 0.3333, 0.375, 0.1667, 0.3125, 0.1667, 0.3125, 0.5, 0.375, 0.5, 0.375, 0.3333, 0.3125, 0.3333, 0.3125, 0.6667, 0.375, 0.6667, 0.375, 0.5, 0.3125, 0.5, 0.3125, 0.8333, 0.375, 0.8333, 0.375, 0.6667, 0.3125, 0.6667, 0.375, 1.0, 0.4375, 1.0, 0.4375, 0.8333, 0.375, 0.8333, 0.375, 0.1667, 0.4375, 0.1667, 0.4375, 0.0, 0.375, 0.0, 0.375, 0.3333, 0.4375, 0.3333, 0.4375, 0.1667, 0.375, 0.1667, 0.375, 0.5, 0.4375, 0.5, 0.4375, 0.3333, 0.375, 0.3333, 0.375, 0.6667, 0.4375, 0.6667, 0.4375, 0.5, 0.375, 0.5, 0.375, 0.8333, 0.4375, 0.8333, 0.4375, 0.6667, 0.375, 0.6667, 0.4375, 1.0, 0.5, 1.0, 0.5, 0.8333, 0.4375, 0.8333, 0.4375, 0.1667, 0.5, 0.1667, 0.5, 0.0, 0.4375, 0.0, 0.4375, 0.3333, 0.5, 0.3333, 0.5, 0.1667, 0.4375, 0.1667, 0.4375, 0.5, 0.5, 0.5, 0.5, 0.3333, 0.4375, 0.3333, 0.4375, 0.6667, 0.5, 0.6667, 0.5, 0.5, 0.4375, 0.5, 0.4375, 0.8333, 0.5, 0.8333, 0.5, 0.6667, 0.4375, 0.6667, 0.5, 1.0, 0.5625, 1.0, 0.5625, 0.8333, 0.5, 0.8333, 0.5, 0.1667, 0.5625, 0.1667, 0.5625, 0.0, 0.5, 0.0, 0.5, 0.3333, 0.5625, 0.3333, 0.5625, 0.1667, 0.5, 0.1667, 0.5, 0.5, 0.5625, 0.5, 0.5625, 0.3333, 0.5, 0.3333, 0.5, 0.6667, 0.5625, 0.6667, 0.5625, 0.5, 0.5, 0.5, 0.5, 0.8333, 0.5625, 0.8333, 0.5625, 0.6667, 0.5, 0.6667, 0.5625, 1.0, 0.625, 1.0, 0.625, 0.8333, 0.5625, 0.8333, 0.5625, 0.1667, 0.625, 0.1667, 0.625, 0.0, 0.5625, 0.0, 0.5625, 0.3333, 0.625, 0.3333, 0.625, 0.1667, 0.5625, 0.1667, 0.5625, 0.5, 0.625, 0.5, 0.625, 0.3333, 0.5625, 0.3333, 0.5625, 0.6667, 0.625, 0.6667, 0.625, 0.5, 0.5625, 0.5, 0.5625, 0.8333, 0.625, 0.8333, 0.625, 0.6667, 0.5625, 0.6667, 0.625, 1.0, 0.6875, 1.0, 0.6875, 0.8333, 0.625, 0.8333, 0.625, 0.1667, 0.6875, 0.1667, 0.6875, 0.0, 0.625, 0.0, 0.625, 0.3333, 0.6875, 0.3333, 0.6875, 0.1667, 0.625, 0.1667, 0.625, 0.5, 0.6875, 0.5, 0.6875, 0.3333, 0.625, 0.3333, 0.625, 0.6667, 0.6875, 0.6667, 0.6875, 0.5, 0.625, 0.5, 0.625, 0.8333, 0.6875, 0.8333, 0.6875, 0.6667, 0.625, 0.6667, 0.6875, 1.0, 0.75, 1.0, 0.75, 0.8333, 0.6875, 0.8333, 0.6875, 0.1667, 0.75, 0.1667, 0.75, 0.0, 0.6875, 0.0, 0.6875, 0.3333, 0.75, 0.3333, 0.75, 0.1667, 0.6875, 0.1667, 0.6875, 0.5, 0.75, 0.5, 0.75, 0.3333, 0.6875, 0.3333, 0.6875, 0.6667, 0.75, 0.6667, 0.75, 0.5, 0.6875, 0.5, 0.6875, 0.8333, 0.75, 0.8333, 0.75, 0.6667, 0.6875, 0.6667, 0.75, 1.0, 0.8125, 1.0, 0.8125, 0.8333, 0.75, 0.8333, 0.75, 0.1667, 0.8125, 0.1667, 0.8125, 0.0, 0.75, 0.0, 0.75, 0.3333, 0.8125, 0.3333, 0.8125, 0.1667, 0.75, 0.1667, 0.75, 0.5, 0.8125, 0.5, 0.8125, 0.3333, 0.75, 0.3333, 0.75, 0.6667, 0.8125, 0.6667, 0.8125, 0.5, 0.75, 0.5, 0.75, 0.8333, 0.8125, 0.8333, 0.8125, 0.6667, 0.75, 0.6667, 0.8125, 1.0, 0.875, 1.0, 0.875, 0.8333, 0.8125, 0.8333, 0.8125, 0.1667, 0.875, 0.1667, 0.875, 0.0, 0.8125, 0.0, 0.8125, 0.3333, 0.875, 0.3333, 0.875, 0.1667, 0.8125, 0.1667, 0.8125, 0.5, 0.875, 0.5, 0.875, 0.3333, 0.8125, 0.3333, 0.8125, 0.6667, 0.875, 0.6667, 0.875, 0.5, 0.8125, 0.5, 0.8125, 0.8333, 0.875, 0.8333, 0.875, 0.6667, 0.8125, 0.6667, 0.875, 1.0, 0.9375, 1.0, 0.9375, 0.8333, 0.875, 0.8333, 0.875, 0.1667, 0.9375, 0.1667, 0.9375, 0.0, 0.875, 0.0, 0.875, 0.3333, 0.9375, 0.3333, 0.9375, 0.1667, 0.875, 0.1667, 0.875, 0.5, 0.9375, 0.5, 0.9375, 0.3333, 0.875, 0.3333, 0.875, 0.6667, 0.9375, 0.6667, 0.9375, 0.5, 0.875, 0.5, 0.875, 0.8333, 0.9375, 0.8333, 0.9375, 0.6667, 0.875, 0.6667, 0.9375, 1.0, 1.0, 1.0, 1.0, 0.8333, 0.9375, 0.8333, 0.9375, 0.1667, 1.0, 0.1667, 1.0, 0.0, 0.9375, 0.0, 0.9375, 0.3333, 1.0, 0.3333, 1.0, 0.1667, 0.9375, 0.1667, 0.9375, 0.5, 1.0, 0.5, 1.0, 0.3333, 0.9375, 0.3333, 0.9375, 0.6667, 1.0, 0.6667, 1.0, 0.5, 0.9375, 0.5, 0.9375, 0.8333, 1.0, 0.8333, 1.0, 0.6667, 0.9375, 0.6667])
me_b_ziercurve.auto_texspace = False
me_b_ziercurve.update()
me_plane = bpy.data.meshes.new('Plane')
me_plane.from_pydata([(0.0, 0.0, -0.0405), (-0.03952, -9.974e-09, 0.03373), (-0.03881, -3.682e-10, -0.03776), (-0.03616, -5.402e-11, -0.0401), (-0.04241, -1.054e-08, 0.03809), (-0.04418, -1.054e-08, 0.03809), (-0.0455, -1.072e-08, 0.03942), (-0.0455, -1.072e-08, 0.04111), (-0.04431, -1.09e-08, 0.04248), (-0.04113, -1.09e-08, 0.04248), (-0.03651, -9.902e-09, 0.03505), (-0.03651, -9.902e-09, -0.03716), (0.0, -9.902e-09, -0.03716)], [(4, 5), (1, 4), (2, 1), (3, 2), (0, 3), (5, 6), (6, 7), (7, 8), (8, 9), (9, 10), (10, 11), (11, 12)], [])
_uv = me_plane.uv_layers.new(name='UVMap')
_uv.uv.foreach_set('vector', [])
me_plane.update()

# ---- objects
ob_empty = bpy.data.objects.new('Empty', None)
ob_cupmesh = bpy.data.objects.new('CupMesh', me_plane_001)
ob_ear = bpy.data.objects.new('Ear', me_b_ziercurve)
ob_cup = bpy.data.objects.new('Cup', None)
ob_plane_001 = bpy.data.objects.new('Plane.001', me_plane)
ob_b_ziercurve_001 = bpy.data.objects.new('BézierCurve.001', me_b_ziercurve)

# ---- transforms, parenting, visibility, modifiers, constraints
ob_empty.location = (0.004736, 5.276e-09, 0.001329)
ob_empty.rotation_euler = (1.571, -0.0, -0.0)
ob_empty.scale = (0.03351, 0.03351, 0.03351)
ob_empty.empty_display_type = 'IMAGE'
ob_empty.empty_display_size = 5.0
ob_empty.empty_image_depth = 'BACK'
ob_empty.show_empty_image_perspective = False
ob_empty.empty_image_side = 'FRONT'
ob_cupmesh.parent = ob_cup
ob_cupmesh.location = (0.0, 0.0, 0.04013)
ob_ear.parent = ob_cup
ob_ear.location = (0.0, 0.0, 0.04013)
ob_cup.location = (0.0, 0.0, 0.0)
ob_plane_001.location = (0.175, 0.0, 0.0)
_m = ob_plane_001.modifiers.new('Screw', 'SCREW')
ob_b_ziercurve_001.location = (0.175, 0.0, 0.0)

# ---- collection membership
col_collection.objects.link(ob_empty)
col_collection.objects.link(ob_cupmesh)
col_collection.objects.link(ob_ear)
col_collection.objects.link(ob_cup)
col_duplicate.objects.link(ob_plane_001)
col_duplicate.objects.link(ob_b_ziercurve_001)
def _layer_coll(name, lc=None):
    lc = lc or bpy.context.view_layer.layer_collection
    for c in lc.children:
        if c.name == name: return c
        r = _layer_coll(name, c)
        if r: return r
_layer_coll('duplicate').exclude = True

# ---- scene / render settings (as saved in the file)
scene.frame_start = 1; scene.frame_end = 250; scene.frame_set(1)
scene.render.engine = 'BLENDER_EEVEE_NEXT'
scene.render.bake_bias = 0.0
scene.render.bake_samples = 0
scene.cycles.sampling_pattern = 'TABULATED_SOBOL'
scene.eevee.use_volume_custom_range = False
bpy.context.view_layer.update()

# ---- added for rendering (the .blend has no active camera and no usable light): camera, sun
cam_auto = bpy.data.cameras.new('AutoCamera')
cam_auto.lens = 50.0
cam_auto.sensor_width = 36.0
cam_auto.clip_end = 1000.0
ob_auto_camera = bpy.data.objects.new('AutoCamera', cam_auto)
scene.collection.objects.link(ob_auto_camera)
ob_auto_camera.location = (0.198175, -0.222054, 0.16909)
ob_auto_camera.rotation_euler = (1.09748, -7.21219e-08, 0.694738)
scene.camera = ob_auto_camera
light_auto_sun = bpy.data.lights.new('AutoSun', 'SUN')
light_auto_sun.energy = 3.0
light_auto_sun.angle = 0.0523599
ob_auto_sun = bpy.data.objects.new('AutoSun', light_auto_sun)
scene.collection.objects.link(ob_auto_sun)
ob_auto_sun.rotation_euler = (0.872665, 0.174533, 0.523599)
bpy.context.view_layer.update()
